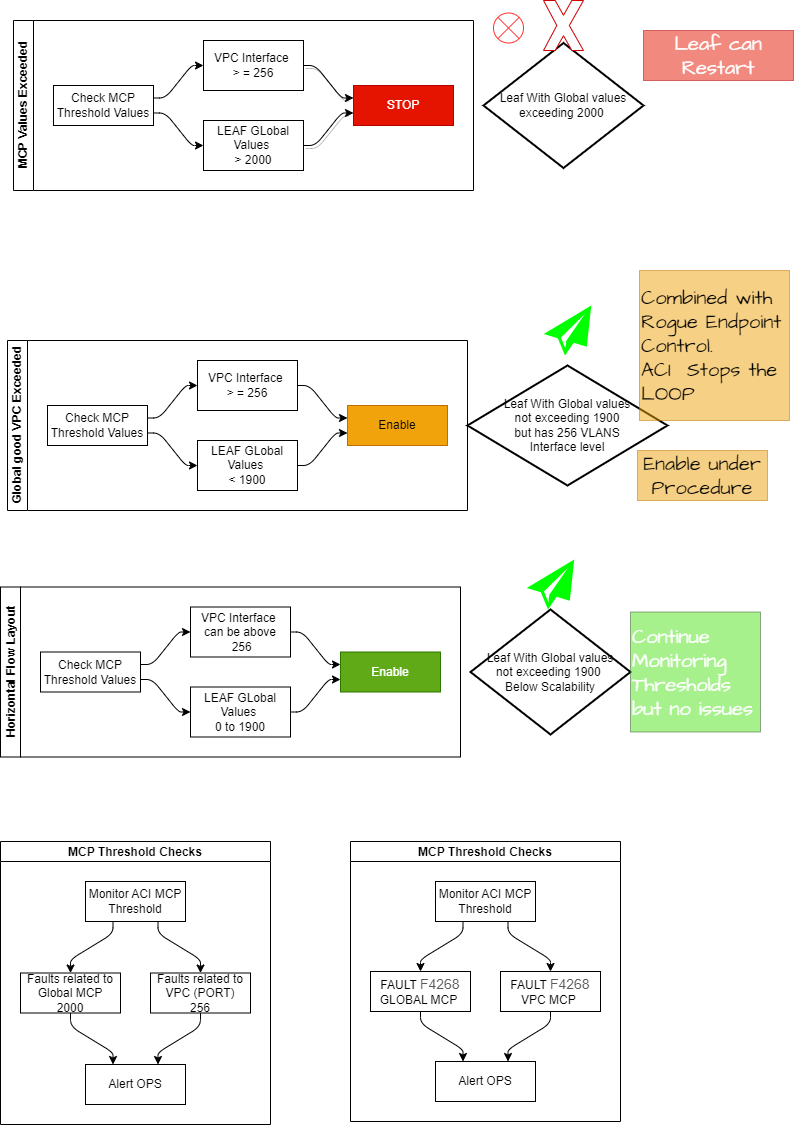

The diagram above was exported from draw.io. Its source (the exported page's mxGraphModel, read from the mxfile embedded in the PNG):
<mxGraphModel dx="1196" dy="705" grid="0" gridSize="10" guides="0" tooltips="1" connect="1" arrows="1" fold="1" page="1" pageScale="1" pageWidth="827" pageHeight="1169" math="0" shadow="0">
  <root>
    <mxCell id="0" />
    <mxCell id="1" parent="0" />
    <mxCell id="2" value="MCP Values Exceeded" style="swimlane;html=1;startSize=20;horizontal=0;childLayout=flowLayout;flowOrientation=west;resizable=0;interRankCellSpacing=50;containerType=tree;fontSize=12;" parent="1" vertex="1">
      <mxGeometry x="40" y="40" width="460" height="170" as="geometry" />
    </mxCell>
    <mxCell id="3" value="Check MCP Threshold Values" style="whiteSpace=wrap;html=1;" parent="2" vertex="1">
      <mxGeometry x="40" y="65" width="100" height="40" as="geometry" />
    </mxCell>
    <mxCell id="4" value="VPC Interface&amp;nbsp;&lt;br&gt;&amp;gt; = 256" style="whiteSpace=wrap;html=1;" parent="2" vertex="1">
      <mxGeometry x="190" y="20" width="100" height="50" as="geometry" />
    </mxCell>
    <mxCell id="5" value="" style="html=1;rounded=1;curved=0;sourcePerimeterSpacing=0;targetPerimeterSpacing=0;startSize=6;endSize=6;noEdgeStyle=1;orthogonal=1;" parent="2" source="3" target="4" edge="1">
      <mxGeometry relative="1" as="geometry">
        <Array as="points">
          <mxPoint x="152" y="77.5" />
          <mxPoint x="178" y="45" />
        </Array>
      </mxGeometry>
    </mxCell>
    <mxCell id="6" value="LEAF GLobal Values&amp;nbsp;&lt;br&gt;&amp;gt; 2000" style="whiteSpace=wrap;html=1;" parent="2" vertex="1">
      <mxGeometry x="190" y="100" width="100" height="50" as="geometry" />
    </mxCell>
    <mxCell id="7" value="" style="html=1;rounded=1;curved=0;sourcePerimeterSpacing=0;targetPerimeterSpacing=0;startSize=6;endSize=6;noEdgeStyle=1;orthogonal=1;" parent="2" source="3" target="6" edge="1">
      <mxGeometry relative="1" as="geometry">
        <Array as="points">
          <mxPoint x="152" y="92.5" />
          <mxPoint x="178" y="125" />
        </Array>
      </mxGeometry>
    </mxCell>
    <mxCell id="8" value="STOP" style="whiteSpace=wrap;html=1;fillColor=#e51400;fontColor=#ffffff;strokeColor=#B20000;" parent="2" vertex="1">
      <mxGeometry x="340" y="65" width="100" height="40" as="geometry" />
    </mxCell>
    <mxCell id="9" value="" style="html=1;rounded=1;curved=0;sourcePerimeterSpacing=0;targetPerimeterSpacing=0;startSize=6;endSize=6;noEdgeStyle=1;orthogonal=1;flowAnimation=0;shadow=1;" parent="2" source="4" target="8" edge="1">
      <mxGeometry relative="1" as="geometry">
        <Array as="points">
          <mxPoint x="302" y="45" />
          <mxPoint x="328" y="77.5" />
        </Array>
      </mxGeometry>
    </mxCell>
    <mxCell id="10" value="" style="html=1;rounded=1;curved=0;sourcePerimeterSpacing=0;targetPerimeterSpacing=0;startSize=6;endSize=6;noEdgeStyle=1;orthogonal=1;flowAnimation=0;shadow=1;" parent="2" source="6" target="8" edge="1">
      <mxGeometry relative="1" as="geometry">
        <Array as="points">
          <mxPoint x="302" y="125" />
          <mxPoint x="328" y="92.5" />
        </Array>
      </mxGeometry>
    </mxCell>
    <mxCell id="11" value="MCP Threshold Checks" style="swimlane;startSize=20;horizontal=1;childLayout=flowLayout;flowOrientation=north;resizable=0;interRankCellSpacing=50;containerType=tree;fontSize=12;" parent="1" vertex="1">
      <mxGeometry x="27" y="861" width="270" height="283" as="geometry" />
    </mxCell>
    <mxCell id="12" value="Monitor ACI MCP Threshold" style="whiteSpace=wrap;html=1;" parent="11" vertex="1">
      <mxGeometry x="85" y="40" width="100" height="40" as="geometry" />
    </mxCell>
    <mxCell id="13" value="Faults related to Global MCP&lt;br&gt;2000" style="whiteSpace=wrap;html=1;" parent="11" vertex="1">
      <mxGeometry x="20" y="131.5" width="100" height="40" as="geometry" />
    </mxCell>
    <mxCell id="14" value="" style="html=1;rounded=1;curved=0;sourcePerimeterSpacing=0;targetPerimeterSpacing=0;startSize=6;endSize=6;noEdgeStyle=1;orthogonal=1;" parent="11" source="12" target="13" edge="1">
      <mxGeometry relative="1" as="geometry">
        <Array as="points">
          <mxPoint x="112.5" y="92" />
          <mxPoint x="70" y="118" />
        </Array>
      </mxGeometry>
    </mxCell>
    <mxCell id="15" value="Faults related to VPC (PORT)&lt;br&gt;256" style="whiteSpace=wrap;html=1;" parent="11" vertex="1">
      <mxGeometry x="150" y="131.5" width="100" height="40" as="geometry" />
    </mxCell>
    <mxCell id="16" value="" style="html=1;rounded=1;curved=0;sourcePerimeterSpacing=0;targetPerimeterSpacing=0;startSize=6;endSize=6;noEdgeStyle=1;orthogonal=1;" parent="11" source="12" target="15" edge="1">
      <mxGeometry relative="1" as="geometry">
        <Array as="points">
          <mxPoint x="157.5" y="92" />
          <mxPoint x="200" y="118" />
        </Array>
      </mxGeometry>
    </mxCell>
    <mxCell id="17" value="Alert OPS" style="whiteSpace=wrap;html=1;" parent="11" vertex="1">
      <mxGeometry x="85" y="223" width="100" height="40" as="geometry" />
    </mxCell>
    <mxCell id="18" value="" style="html=1;rounded=1;curved=0;sourcePerimeterSpacing=0;targetPerimeterSpacing=0;startSize=6;endSize=6;noEdgeStyle=1;orthogonal=1;" parent="11" source="13" target="17" edge="1">
      <mxGeometry relative="1" as="geometry">
        <Array as="points">
          <mxPoint x="70" y="185" />
          <mxPoint x="112.5" y="211" />
        </Array>
      </mxGeometry>
    </mxCell>
    <mxCell id="19" value="" style="html=1;rounded=1;curved=0;sourcePerimeterSpacing=0;targetPerimeterSpacing=0;startSize=6;endSize=6;noEdgeStyle=1;orthogonal=1;" parent="11" source="15" target="17" edge="1">
      <mxGeometry relative="1" as="geometry">
        <Array as="points">
          <mxPoint x="200" y="185" />
          <mxPoint x="157.5" y="211" />
        </Array>
      </mxGeometry>
    </mxCell>
    <mxCell id="21" value="" style="shape=sumEllipse;perimeter=ellipsePerimeter;whiteSpace=wrap;html=1;backgroundOutline=1;strokeColor=#FF3333;" parent="1" vertex="1">
      <mxGeometry x="520" y="32.5" width="30" height="30" as="geometry" />
    </mxCell>
    <mxCell id="23" value="Leaf With Global values exceeding 2000&amp;nbsp;" style="strokeWidth=2;html=1;shape=mxgraph.flowchart.decision;whiteSpace=wrap;" parent="1" vertex="1">
      <mxGeometry x="510" y="62.5" width="160" height="125" as="geometry" />
    </mxCell>
    <mxCell id="24" value="Global good VPC Exceeded" style="swimlane;html=1;startSize=20;horizontal=0;childLayout=flowLayout;flowOrientation=west;resizable=0;interRankCellSpacing=50;containerType=tree;fontSize=12;" parent="1" vertex="1">
      <mxGeometry x="34" y="360" width="460" height="170" as="geometry" />
    </mxCell>
    <mxCell id="25" value="Check MCP Threshold Values" style="whiteSpace=wrap;html=1;" parent="24" vertex="1">
      <mxGeometry x="40" y="65" width="100" height="40" as="geometry" />
    </mxCell>
    <mxCell id="26" value="VPC Interface&amp;nbsp;&lt;br&gt;&amp;gt; = 256" style="whiteSpace=wrap;html=1;" parent="24" vertex="1">
      <mxGeometry x="190" y="20" width="100" height="50" as="geometry" />
    </mxCell>
    <mxCell id="27" value="" style="html=1;rounded=1;curved=0;sourcePerimeterSpacing=0;targetPerimeterSpacing=0;startSize=6;endSize=6;noEdgeStyle=1;orthogonal=1;" parent="24" source="25" target="26" edge="1">
      <mxGeometry relative="1" as="geometry">
        <Array as="points">
          <mxPoint x="152" y="77.5" />
          <mxPoint x="178" y="45" />
        </Array>
      </mxGeometry>
    </mxCell>
    <mxCell id="28" value="LEAF GLobal Values&amp;nbsp;&lt;br&gt;&amp;lt; 1900" style="whiteSpace=wrap;html=1;" parent="24" vertex="1">
      <mxGeometry x="190" y="100" width="100" height="50" as="geometry" />
    </mxCell>
    <mxCell id="29" value="" style="html=1;rounded=1;curved=0;sourcePerimeterSpacing=0;targetPerimeterSpacing=0;startSize=6;endSize=6;noEdgeStyle=1;orthogonal=1;" parent="24" source="25" target="28" edge="1">
      <mxGeometry relative="1" as="geometry">
        <Array as="points">
          <mxPoint x="152" y="92.5" />
          <mxPoint x="178" y="125" />
        </Array>
      </mxGeometry>
    </mxCell>
    <mxCell id="30" value="Enable" style="whiteSpace=wrap;html=1;fillColor=#f0a30a;fontColor=#000000;strokeColor=#BD7000;" parent="24" vertex="1">
      <mxGeometry x="340" y="65" width="100" height="40" as="geometry" />
    </mxCell>
    <mxCell id="31" value="" style="html=1;rounded=1;curved=0;sourcePerimeterSpacing=0;targetPerimeterSpacing=0;startSize=6;endSize=6;noEdgeStyle=1;orthogonal=1;" parent="24" source="26" target="30" edge="1">
      <mxGeometry relative="1" as="geometry">
        <Array as="points">
          <mxPoint x="302" y="45" />
          <mxPoint x="328" y="77.5" />
        </Array>
      </mxGeometry>
    </mxCell>
    <mxCell id="32" value="" style="html=1;rounded=1;curved=0;sourcePerimeterSpacing=0;targetPerimeterSpacing=0;startSize=6;endSize=6;noEdgeStyle=1;orthogonal=1;" parent="24" source="28" target="30" edge="1">
      <mxGeometry relative="1" as="geometry">
        <Array as="points">
          <mxPoint x="302" y="125" />
          <mxPoint x="328" y="92.5" />
        </Array>
      </mxGeometry>
    </mxCell>
    <mxCell id="33" value="Leaf With Global values &lt;br&gt;not exceeding 1900&lt;br&gt;but has 256 VLANS&lt;br&gt;Interface level" style="strokeWidth=2;html=1;shape=mxgraph.flowchart.decision;whiteSpace=wrap;" parent="1" vertex="1">
      <mxGeometry x="494" y="385" width="200" height="120" as="geometry" />
    </mxCell>
    <mxCell id="34" value="" style="verticalLabelPosition=bottom;verticalAlign=top;html=1;shape=mxgraph.basic.x;strokeColor=#CC0000;" parent="1" vertex="1">
      <mxGeometry x="570" y="20" width="40" height="50" as="geometry" />
    </mxCell>
    <mxCell id="35" value="" style="verticalLabelPosition=bottom;sketch=0;html=1;fillColor=#00FF00;strokeColor=none;verticalAlign=top;pointerEvents=1;align=center;shape=mxgraph.cisco_safe.people_places_things_icons.icon11;" parent="1" vertex="1">
      <mxGeometry x="570.25" y="325" width="47.5" height="50" as="geometry" />
    </mxCell>
    <mxCell id="36" value="Horizontal Flow Layout" style="swimlane;html=1;startSize=20;horizontal=0;childLayout=flowLayout;flowOrientation=west;resizable=0;interRankCellSpacing=50;containerType=tree;fontSize=12;" parent="1" vertex="1">
      <mxGeometry x="27" y="606.5" width="460" height="170" as="geometry" />
    </mxCell>
    <mxCell id="37" value="Check MCP Threshold Values" style="whiteSpace=wrap;html=1;" parent="36" vertex="1">
      <mxGeometry x="40" y="65" width="100" height="40" as="geometry" />
    </mxCell>
    <mxCell id="38" value="VPC Interface&amp;nbsp;&lt;br&gt;can be above&lt;br&gt;&amp;nbsp;256" style="whiteSpace=wrap;html=1;" parent="36" vertex="1">
      <mxGeometry x="190" y="20" width="100" height="50" as="geometry" />
    </mxCell>
    <mxCell id="39" value="" style="html=1;rounded=1;curved=0;sourcePerimeterSpacing=0;targetPerimeterSpacing=0;startSize=6;endSize=6;noEdgeStyle=1;orthogonal=1;" parent="36" source="37" target="38" edge="1">
      <mxGeometry relative="1" as="geometry">
        <Array as="points">
          <mxPoint x="152" y="77.5" />
          <mxPoint x="178" y="45" />
        </Array>
      </mxGeometry>
    </mxCell>
    <mxCell id="40" value="LEAF GLobal Values&amp;nbsp;&lt;br&gt;0 to 1900" style="whiteSpace=wrap;html=1;" parent="36" vertex="1">
      <mxGeometry x="190" y="100" width="100" height="50" as="geometry" />
    </mxCell>
    <mxCell id="41" value="" style="html=1;rounded=1;curved=0;sourcePerimeterSpacing=0;targetPerimeterSpacing=0;startSize=6;endSize=6;noEdgeStyle=1;orthogonal=1;" parent="36" source="37" target="40" edge="1">
      <mxGeometry relative="1" as="geometry">
        <Array as="points">
          <mxPoint x="152" y="92.5" />
          <mxPoint x="178" y="125" />
        </Array>
      </mxGeometry>
    </mxCell>
    <mxCell id="42" value="Enable" style="whiteSpace=wrap;html=1;fillColor=#60a917;fontColor=#ffffff;strokeColor=#2D7600;" parent="36" vertex="1">
      <mxGeometry x="340" y="65" width="100" height="40" as="geometry" />
    </mxCell>
    <mxCell id="43" value="" style="html=1;rounded=1;curved=0;sourcePerimeterSpacing=0;targetPerimeterSpacing=0;startSize=6;endSize=6;noEdgeStyle=1;orthogonal=1;" parent="36" source="38" target="42" edge="1">
      <mxGeometry relative="1" as="geometry">
        <Array as="points">
          <mxPoint x="302" y="45" />
          <mxPoint x="328" y="77.5" />
        </Array>
      </mxGeometry>
    </mxCell>
    <mxCell id="44" value="" style="html=1;rounded=1;curved=0;sourcePerimeterSpacing=0;targetPerimeterSpacing=0;startSize=6;endSize=6;noEdgeStyle=1;orthogonal=1;" parent="36" source="40" target="42" edge="1">
      <mxGeometry relative="1" as="geometry">
        <Array as="points">
          <mxPoint x="302" y="125" />
          <mxPoint x="328" y="92.5" />
        </Array>
      </mxGeometry>
    </mxCell>
    <mxCell id="45" value="Leaf With Global values &lt;br&gt;not exceeding 1900&amp;nbsp;&lt;br&gt;Below Scalability" style="strokeWidth=2;html=1;shape=mxgraph.flowchart.decision;whiteSpace=wrap;" parent="1" vertex="1">
      <mxGeometry x="497" y="629" width="160" height="125" as="geometry" />
    </mxCell>
    <mxCell id="46" value="" style="verticalLabelPosition=bottom;sketch=0;html=1;fillColor=#00FF00;strokeColor=none;verticalAlign=top;pointerEvents=1;align=center;shape=mxgraph.cisco_safe.people_places_things_icons.icon11;" parent="1" vertex="1">
      <mxGeometry x="553.25" y="579" width="47.5" height="50" as="geometry" />
    </mxCell>
    <mxCell id="76" value="Enable under Procedure" style="text;strokeColor=#BD7000;align=center;fillColor=#EDA10A;html=1;verticalAlign=middle;whiteSpace=wrap;rounded=0;sketch=0;hachureGap=4;jiggle=2;curveFitting=1;fontFamily=Architects Daughter;fontSource=https%3A%2F%2Ffonts.googleapis.com%2Fcss%3Ffamily%3DArchitects%2BDaughter;fontSize=20;fontColor=#000000;opacity=50;" parent="1" vertex="1">
      <mxGeometry x="664" y="470" width="130" height="50" as="geometry" />
    </mxCell>
    <mxCell id="ddLN-JUWqXe3oH10qKY--76" value="MCP Threshold Checks" style="swimlane;startSize=20;horizontal=1;childLayout=flowLayout;flowOrientation=north;resizable=0;interRankCellSpacing=50;containerType=tree;fontSize=12;" parent="1" vertex="1">
      <mxGeometry x="377" y="861" width="270" height="280" as="geometry" />
    </mxCell>
    <mxCell id="ddLN-JUWqXe3oH10qKY--77" value="Monitor ACI MCP Threshold" style="whiteSpace=wrap;html=1;" parent="ddLN-JUWqXe3oH10qKY--76" vertex="1">
      <mxGeometry x="85" y="40" width="100" height="40" as="geometry" />
    </mxCell>
    <mxCell id="ddLN-JUWqXe3oH10qKY--78" value="FAULT&amp;nbsp;&lt;span style=&quot;color: rgb(88, 88, 91); font-family: CiscoSans, Arial, sans-serif; font-size: 14px; text-align: start; background-color: rgb(255, 255, 255);&quot;&gt;F4268&lt;/span&gt;&lt;br&gt;GLOBAL MCP&amp;nbsp;" style="whiteSpace=wrap;html=1;" parent="ddLN-JUWqXe3oH10qKY--76" vertex="1">
      <mxGeometry x="20" y="130" width="100" height="40" as="geometry" />
    </mxCell>
    <mxCell id="ddLN-JUWqXe3oH10qKY--79" value="" style="html=1;rounded=1;curved=0;sourcePerimeterSpacing=0;targetPerimeterSpacing=0;startSize=6;endSize=6;noEdgeStyle=1;orthogonal=1;" parent="ddLN-JUWqXe3oH10qKY--76" source="ddLN-JUWqXe3oH10qKY--77" target="ddLN-JUWqXe3oH10qKY--78" edge="1">
      <mxGeometry relative="1" as="geometry">
        <Array as="points">
          <mxPoint x="112.5" y="92" />
          <mxPoint x="70" y="118" />
        </Array>
      </mxGeometry>
    </mxCell>
    <mxCell id="ddLN-JUWqXe3oH10qKY--80" value="FAULT&amp;nbsp;&lt;span style=&quot;color: rgb(88, 88, 91); font-family: CiscoSans, Arial, sans-serif; font-size: 14px; text-align: start; background-color: rgb(255, 255, 255);&quot;&gt;F4268&lt;/span&gt;&lt;br style=&quot;border-color: var(--border-color);&quot;&gt;VPC MCP&amp;nbsp;" style="whiteSpace=wrap;html=1;" parent="ddLN-JUWqXe3oH10qKY--76" vertex="1">
      <mxGeometry x="150" y="130" width="100" height="40" as="geometry" />
    </mxCell>
    <mxCell id="ddLN-JUWqXe3oH10qKY--81" value="" style="html=1;rounded=1;curved=0;sourcePerimeterSpacing=0;targetPerimeterSpacing=0;startSize=6;endSize=6;noEdgeStyle=1;orthogonal=1;" parent="ddLN-JUWqXe3oH10qKY--76" source="ddLN-JUWqXe3oH10qKY--77" target="ddLN-JUWqXe3oH10qKY--80" edge="1">
      <mxGeometry relative="1" as="geometry">
        <Array as="points">
          <mxPoint x="157.5" y="92" />
          <mxPoint x="200" y="118" />
        </Array>
      </mxGeometry>
    </mxCell>
    <mxCell id="ddLN-JUWqXe3oH10qKY--82" value="Alert OPS" style="whiteSpace=wrap;html=1;" parent="ddLN-JUWqXe3oH10qKY--76" vertex="1">
      <mxGeometry x="85" y="220" width="100" height="40" as="geometry" />
    </mxCell>
    <mxCell id="ddLN-JUWqXe3oH10qKY--83" value="" style="html=1;rounded=1;curved=0;sourcePerimeterSpacing=0;targetPerimeterSpacing=0;startSize=6;endSize=6;noEdgeStyle=1;orthogonal=1;" parent="ddLN-JUWqXe3oH10qKY--76" source="ddLN-JUWqXe3oH10qKY--78" target="ddLN-JUWqXe3oH10qKY--82" edge="1">
      <mxGeometry relative="1" as="geometry">
        <Array as="points">
          <mxPoint x="70" y="182" />
          <mxPoint x="112.5" y="208" />
        </Array>
      </mxGeometry>
    </mxCell>
    <mxCell id="ddLN-JUWqXe3oH10qKY--84" value="" style="html=1;rounded=1;curved=0;sourcePerimeterSpacing=0;targetPerimeterSpacing=0;startSize=6;endSize=6;noEdgeStyle=1;orthogonal=1;" parent="ddLN-JUWqXe3oH10qKY--76" source="ddLN-JUWqXe3oH10qKY--80" target="ddLN-JUWqXe3oH10qKY--82" edge="1">
      <mxGeometry relative="1" as="geometry">
        <Array as="points">
          <mxPoint x="200" y="182" />
          <mxPoint x="157.5" y="208" />
        </Array>
      </mxGeometry>
    </mxCell>
    <mxCell id="ddLN-JUWqXe3oH10qKY--85" value="Leaf can Restart" style="text;strokeColor=#B20000;align=center;fillColor=#e51400;html=1;verticalAlign=middle;whiteSpace=wrap;rounded=0;shadow=0;sketch=0;hachureGap=4;jiggle=2;curveFitting=1;fontFamily=Architects Daughter;fontSource=https%3A%2F%2Ffonts.googleapis.com%2Fcss%3Ffamily%3DArchitects%2BDaughter;fontSize=20;fontColor=#ffffff;opacity=50;" parent="1" vertex="1">
      <mxGeometry x="670" y="50" width="150" height="50" as="geometry" />
    </mxCell>
    <mxCell id="ddLN-JUWqXe3oH10qKY--86" value="Combined with Rogue Endpoint Control.&lt;br&gt;ACI&amp;nbsp; Stops the LOOP&amp;nbsp;&amp;nbsp;" style="text;strokeColor=#BD7000;align=left;fillColor=#f0a30a;html=1;verticalAlign=middle;whiteSpace=wrap;rounded=0;shadow=0;sketch=0;hachureGap=4;jiggle=2;curveFitting=1;fontFamily=Architects Daughter;fontSource=https%3A%2F%2Ffonts.googleapis.com%2Fcss%3Ffamily%3DArchitects%2BDaughter;fontSize=20;fontColor=#000000;opacity=50;fixDash=0;treeFolding=0;" parent="1" vertex="1">
      <mxGeometry x="666" y="290" width="150" height="150" as="geometry" />
    </mxCell>
    <mxCell id="ddLN-JUWqXe3oH10qKY--87" value="Continue Monitoring Thresholds but no issues" style="text;strokeColor=#3A5431;align=left;fillColor=#4de619;html=1;verticalAlign=middle;whiteSpace=wrap;rounded=0;shadow=0;sketch=0;hachureGap=4;jiggle=2;curveFitting=1;fontFamily=Architects Daughter;fontSource=https%3A%2F%2Ffonts.googleapis.com%2Fcss%3Ffamily%3DArchitects%2BDaughter;fontSize=20;fontColor=#ffffff;opacity=50;labelBackgroundColor=none;metaEdit=0;" parent="1" vertex="1">
      <mxGeometry x="657" y="631.5" width="130" height="120" as="geometry" />
    </mxCell>
  </root>
</mxGraphModel>